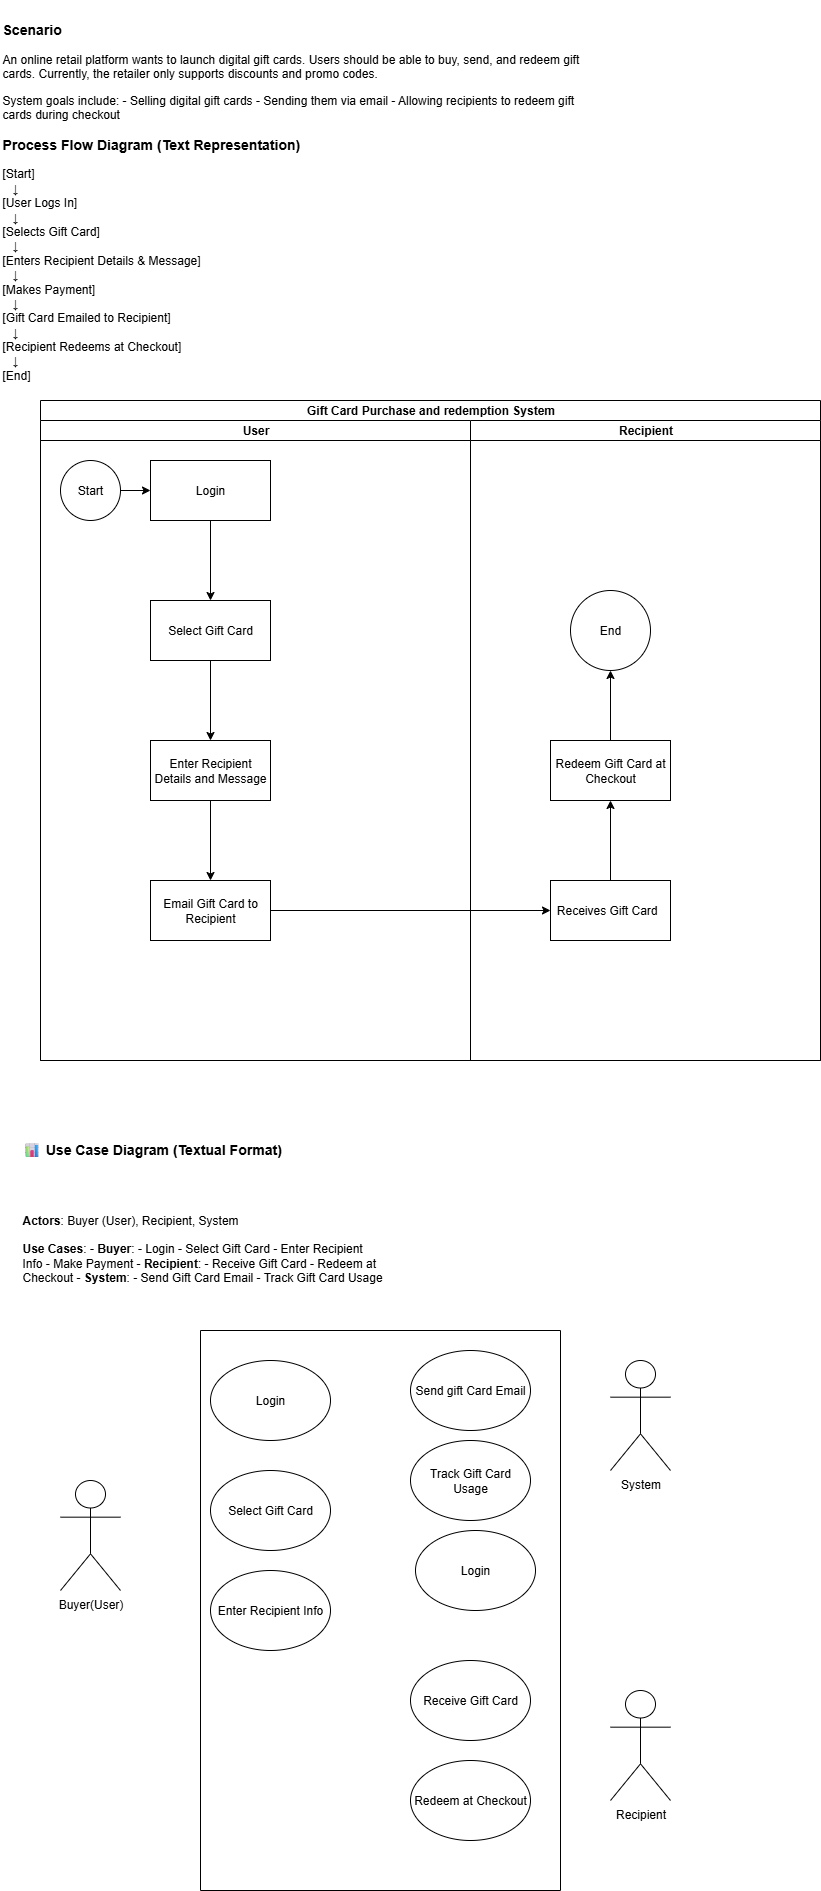

The diagram above was exported from draw.io. Its source (the exported page's mxGraphModel, read from the mxfile embedded in the PNG):
<mxGraphModel dx="2066" dy="1103" grid="1" gridSize="10" guides="1" tooltips="1" connect="1" arrows="1" fold="1" page="1" pageScale="1" pageWidth="850" pageHeight="1100" math="0" shadow="0">
  <root>
    <mxCell id="0" />
    <mxCell id="1" parent="0" />
    <mxCell id="cB9kInW-YBQeu_o-Yukr-1" value="&lt;h3&gt;Scenario&lt;/h3&gt;&lt;p class=&quot;FirstParagraph&quot;&gt;An online retail platform wants to launch digital gift&amp;nbsp;cards. Users should be able to buy, send, and redeem gift cards. Currently, the&amp;nbsp;retailer only supports discounts and promo codes.&lt;/p&gt;&lt;p class=&quot;MsoBodyText&quot;&gt;System goals include: - Selling digital gift cards -&amp;nbsp;Sending them via email - Allowing recipients to redeem gift cards during&amp;nbsp;checkout&lt;/p&gt;&lt;h3&gt;&lt;a name=&quot;X4143bdb5fc39496cd54a57947480b943c5da325&quot;&gt;Process Flow Diagram (Text Representation)&lt;/a&gt;&lt;/h3&gt;&lt;p class=&quot;SourceCode&quot;&gt;&lt;span style=&quot;mso-bookmark:X4143bdb5fc39496cd54a57947480b943c5da325&quot;&gt;&lt;span class=&quot;VerbatimChar&quot;&gt;[Start]&lt;/span&gt;&lt;br&gt;&lt;span class=&quot;VerbatimChar&quot;&gt;&lt;span style=&quot;mso-spacerun:yes&quot;&gt;&amp;nbsp; &amp;nbsp;&lt;/span&gt;↓&lt;/span&gt;&lt;br&gt;&lt;span class=&quot;VerbatimChar&quot;&gt;[User Logs In]&lt;/span&gt;&lt;br&gt;&lt;span class=&quot;VerbatimChar&quot;&gt;&lt;span style=&quot;mso-spacerun:yes&quot;&gt;&amp;nbsp; &amp;nbsp;&lt;/span&gt;↓&lt;/span&gt;&lt;br&gt;&lt;span class=&quot;VerbatimChar&quot;&gt;[Selects Gift Card]&lt;/span&gt;&lt;br&gt;&lt;span class=&quot;VerbatimChar&quot;&gt;&lt;span style=&quot;mso-spacerun:yes&quot;&gt;&amp;nbsp; &amp;nbsp;&lt;/span&gt;↓&lt;/span&gt;&lt;br&gt;&lt;span class=&quot;VerbatimChar&quot;&gt;[Enters Recipient Details &amp;amp; Message]&lt;/span&gt;&lt;br&gt;&lt;span class=&quot;VerbatimChar&quot;&gt;&lt;span style=&quot;mso-spacerun:yes&quot;&gt;&amp;nbsp; &amp;nbsp;&lt;/span&gt;↓&lt;/span&gt;&lt;br&gt;&lt;span class=&quot;VerbatimChar&quot;&gt;[Makes Payment]&lt;/span&gt;&lt;br&gt;&lt;span class=&quot;VerbatimChar&quot;&gt;&lt;span style=&quot;mso-spacerun:yes&quot;&gt;&amp;nbsp; &amp;nbsp;&lt;/span&gt;↓&lt;/span&gt;&lt;br&gt;&lt;span class=&quot;VerbatimChar&quot;&gt;[Gift Card Emailed to Recipient]&lt;/span&gt;&lt;br&gt;&lt;span class=&quot;VerbatimChar&quot;&gt;&lt;span style=&quot;mso-spacerun:yes&quot;&gt;&amp;nbsp; &amp;nbsp;&lt;/span&gt;↓&lt;/span&gt;&lt;br&gt;&lt;span class=&quot;VerbatimChar&quot;&gt;[Recipient Redeems at Checkout]&lt;/span&gt;&lt;br&gt;&lt;span class=&quot;VerbatimChar&quot;&gt;&lt;span style=&quot;mso-spacerun:yes&quot;&gt;&amp;nbsp; &amp;nbsp;&lt;/span&gt;↓&lt;/span&gt;&lt;br&gt;&lt;span class=&quot;VerbatimChar&quot;&gt;[End]&lt;/span&gt;&lt;/span&gt;&lt;/p&gt;" style="text;whiteSpace=wrap;html=1;" vertex="1" parent="1">
      <mxGeometry x="10" width="600" height="390" as="geometry" />
    </mxCell>
    <mxCell id="cB9kInW-YBQeu_o-Yukr-6" value="Gift Card Purchase and redemption System" style="swimlane;childLayout=stackLayout;resizeParent=1;resizeParentMax=0;startSize=20;html=1;" vertex="1" parent="1">
      <mxGeometry x="50" y="400" width="780" height="660" as="geometry" />
    </mxCell>
    <mxCell id="cB9kInW-YBQeu_o-Yukr-7" value="User" style="swimlane;startSize=20;html=1;" vertex="1" parent="cB9kInW-YBQeu_o-Yukr-6">
      <mxGeometry y="20" width="430" height="640" as="geometry" />
    </mxCell>
    <mxCell id="cB9kInW-YBQeu_o-Yukr-24" value="" style="edgeStyle=orthogonalEdgeStyle;rounded=0;orthogonalLoop=1;jettySize=auto;html=1;" edge="1" parent="cB9kInW-YBQeu_o-Yukr-7" source="cB9kInW-YBQeu_o-Yukr-10" target="cB9kInW-YBQeu_o-Yukr-11">
      <mxGeometry relative="1" as="geometry" />
    </mxCell>
    <mxCell id="cB9kInW-YBQeu_o-Yukr-10" value="Start" style="ellipse;whiteSpace=wrap;html=1;" vertex="1" parent="cB9kInW-YBQeu_o-Yukr-7">
      <mxGeometry x="20" y="40" width="60" height="60" as="geometry" />
    </mxCell>
    <mxCell id="cB9kInW-YBQeu_o-Yukr-13" value="" style="edgeStyle=orthogonalEdgeStyle;rounded=0;orthogonalLoop=1;jettySize=auto;html=1;" edge="1" parent="cB9kInW-YBQeu_o-Yukr-7" source="cB9kInW-YBQeu_o-Yukr-11" target="cB9kInW-YBQeu_o-Yukr-12">
      <mxGeometry relative="1" as="geometry" />
    </mxCell>
    <mxCell id="cB9kInW-YBQeu_o-Yukr-11" value="Login" style="rounded=0;whiteSpace=wrap;html=1;" vertex="1" parent="cB9kInW-YBQeu_o-Yukr-7">
      <mxGeometry x="110" y="40" width="120" height="60" as="geometry" />
    </mxCell>
    <mxCell id="cB9kInW-YBQeu_o-Yukr-15" value="" style="edgeStyle=orthogonalEdgeStyle;rounded=0;orthogonalLoop=1;jettySize=auto;html=1;" edge="1" parent="cB9kInW-YBQeu_o-Yukr-7" source="cB9kInW-YBQeu_o-Yukr-12" target="cB9kInW-YBQeu_o-Yukr-14">
      <mxGeometry relative="1" as="geometry" />
    </mxCell>
    <mxCell id="cB9kInW-YBQeu_o-Yukr-12" value="Select Gift Card" style="rounded=0;whiteSpace=wrap;html=1;" vertex="1" parent="cB9kInW-YBQeu_o-Yukr-7">
      <mxGeometry x="110" y="180" width="120" height="60" as="geometry" />
    </mxCell>
    <mxCell id="cB9kInW-YBQeu_o-Yukr-17" value="" style="edgeStyle=orthogonalEdgeStyle;rounded=0;orthogonalLoop=1;jettySize=auto;html=1;" edge="1" parent="cB9kInW-YBQeu_o-Yukr-7" source="cB9kInW-YBQeu_o-Yukr-14" target="cB9kInW-YBQeu_o-Yukr-16">
      <mxGeometry relative="1" as="geometry" />
    </mxCell>
    <mxCell id="cB9kInW-YBQeu_o-Yukr-14" value="Enter Recipient Details and Message" style="rounded=0;whiteSpace=wrap;html=1;" vertex="1" parent="cB9kInW-YBQeu_o-Yukr-7">
      <mxGeometry x="110" y="320" width="120" height="60" as="geometry" />
    </mxCell>
    <mxCell id="cB9kInW-YBQeu_o-Yukr-16" value="Email Gift Card to Recipient" style="rounded=0;whiteSpace=wrap;html=1;" vertex="1" parent="cB9kInW-YBQeu_o-Yukr-7">
      <mxGeometry x="110" y="460" width="120" height="60" as="geometry" />
    </mxCell>
    <mxCell id="cB9kInW-YBQeu_o-Yukr-8" value="Recipient" style="swimlane;startSize=20;html=1;" vertex="1" parent="cB9kInW-YBQeu_o-Yukr-6">
      <mxGeometry x="430" y="20" width="350" height="640" as="geometry" />
    </mxCell>
    <mxCell id="cB9kInW-YBQeu_o-Yukr-21" value="" style="edgeStyle=orthogonalEdgeStyle;rounded=0;orthogonalLoop=1;jettySize=auto;html=1;" edge="1" parent="cB9kInW-YBQeu_o-Yukr-8" source="cB9kInW-YBQeu_o-Yukr-18" target="cB9kInW-YBQeu_o-Yukr-20">
      <mxGeometry relative="1" as="geometry" />
    </mxCell>
    <mxCell id="cB9kInW-YBQeu_o-Yukr-18" value="Receives Gift Card&amp;nbsp;&amp;nbsp;" style="rounded=0;whiteSpace=wrap;html=1;" vertex="1" parent="cB9kInW-YBQeu_o-Yukr-8">
      <mxGeometry x="80" y="460" width="120" height="60" as="geometry" />
    </mxCell>
    <mxCell id="cB9kInW-YBQeu_o-Yukr-23" value="" style="edgeStyle=orthogonalEdgeStyle;rounded=0;orthogonalLoop=1;jettySize=auto;html=1;" edge="1" parent="cB9kInW-YBQeu_o-Yukr-8" source="cB9kInW-YBQeu_o-Yukr-20" target="cB9kInW-YBQeu_o-Yukr-22">
      <mxGeometry relative="1" as="geometry" />
    </mxCell>
    <mxCell id="cB9kInW-YBQeu_o-Yukr-20" value="Redeem Gift Card at Checkout" style="rounded=0;whiteSpace=wrap;html=1;" vertex="1" parent="cB9kInW-YBQeu_o-Yukr-8">
      <mxGeometry x="80" y="320" width="120" height="60" as="geometry" />
    </mxCell>
    <mxCell id="cB9kInW-YBQeu_o-Yukr-22" value="End" style="ellipse;whiteSpace=wrap;html=1;rounded=0;" vertex="1" parent="cB9kInW-YBQeu_o-Yukr-8">
      <mxGeometry x="100" y="170" width="80" height="80" as="geometry" />
    </mxCell>
    <mxCell id="cB9kInW-YBQeu_o-Yukr-19" value="" style="edgeStyle=orthogonalEdgeStyle;rounded=0;orthogonalLoop=1;jettySize=auto;html=1;" edge="1" parent="cB9kInW-YBQeu_o-Yukr-6" source="cB9kInW-YBQeu_o-Yukr-16" target="cB9kInW-YBQeu_o-Yukr-18">
      <mxGeometry relative="1" as="geometry" />
    </mxCell>
    <mxCell id="cB9kInW-YBQeu_o-Yukr-25" value="" style="swimlane;startSize=0;" vertex="1" parent="1">
      <mxGeometry x="210" y="1330" width="360" height="560" as="geometry" />
    </mxCell>
    <mxCell id="cB9kInW-YBQeu_o-Yukr-28" value="Login" style="ellipse;whiteSpace=wrap;html=1;" vertex="1" parent="cB9kInW-YBQeu_o-Yukr-25">
      <mxGeometry x="10" y="30" width="120" height="80" as="geometry" />
    </mxCell>
    <mxCell id="cB9kInW-YBQeu_o-Yukr-29" value="Select Gift Card" style="ellipse;whiteSpace=wrap;html=1;" vertex="1" parent="cB9kInW-YBQeu_o-Yukr-25">
      <mxGeometry x="10" y="140" width="120" height="80" as="geometry" />
    </mxCell>
    <mxCell id="cB9kInW-YBQeu_o-Yukr-30" value="Enter Recipient Info" style="ellipse;whiteSpace=wrap;html=1;" vertex="1" parent="cB9kInW-YBQeu_o-Yukr-25">
      <mxGeometry x="10" y="240" width="120" height="80" as="geometry" />
    </mxCell>
    <mxCell id="cB9kInW-YBQeu_o-Yukr-35" value="Send gift Card Email" style="ellipse;whiteSpace=wrap;html=1;" vertex="1" parent="cB9kInW-YBQeu_o-Yukr-25">
      <mxGeometry x="210" y="20" width="120" height="80" as="geometry" />
    </mxCell>
    <mxCell id="cB9kInW-YBQeu_o-Yukr-36" value="Track Gift Card Usage" style="ellipse;whiteSpace=wrap;html=1;" vertex="1" parent="cB9kInW-YBQeu_o-Yukr-25">
      <mxGeometry x="210" y="110" width="120" height="80" as="geometry" />
    </mxCell>
    <mxCell id="cB9kInW-YBQeu_o-Yukr-37" value="Login" style="ellipse;whiteSpace=wrap;html=1;" vertex="1" parent="cB9kInW-YBQeu_o-Yukr-25">
      <mxGeometry x="215" y="200" width="120" height="80" as="geometry" />
    </mxCell>
    <mxCell id="cB9kInW-YBQeu_o-Yukr-38" value="Receive Gift Card" style="ellipse;whiteSpace=wrap;html=1;" vertex="1" parent="cB9kInW-YBQeu_o-Yukr-25">
      <mxGeometry x="210" y="330" width="120" height="80" as="geometry" />
    </mxCell>
    <mxCell id="cB9kInW-YBQeu_o-Yukr-39" value="Redeem at Checkout" style="ellipse;whiteSpace=wrap;html=1;" vertex="1" parent="cB9kInW-YBQeu_o-Yukr-25">
      <mxGeometry x="210" y="430" width="120" height="80" as="geometry" />
    </mxCell>
    <mxCell id="cB9kInW-YBQeu_o-Yukr-26" value="&lt;h3&gt;📊 Use Case Diagram (Textual Format)&lt;/h3&gt;&#10;&#10;&lt;p class=&quot;FirstParagraph&quot;&gt;&lt;b&gt;Actors&lt;/b&gt;: Buyer (User), Recipient, System&lt;br&gt;&#10;&lt;b&gt;Use Cases&lt;/b&gt;: - &lt;b&gt;Buyer&lt;/b&gt;: - Login - Select Gift Card - Enter Recipient&#10;Info - Make Payment - &lt;b&gt;Recipient&lt;/b&gt;: - Receive Gift Card - Redeem at&#10;Checkout - &lt;b&gt;System&lt;/b&gt;: - Send Gift Card Email - Track Gift Card Usage&lt;/p&gt;" style="text;whiteSpace=wrap;html=1;" vertex="1" parent="1">
      <mxGeometry x="30" y="1120" width="390" height="190" as="geometry" />
    </mxCell>
    <mxCell id="cB9kInW-YBQeu_o-Yukr-27" value="Buyer(User)" style="shape=umlActor;verticalLabelPosition=bottom;verticalAlign=top;html=1;outlineConnect=0;" vertex="1" parent="1">
      <mxGeometry x="70" y="1480" width="60" height="110" as="geometry" />
    </mxCell>
    <mxCell id="cB9kInW-YBQeu_o-Yukr-32" value="System" style="shape=umlActor;verticalLabelPosition=bottom;verticalAlign=top;html=1;outlineConnect=0;" vertex="1" parent="1">
      <mxGeometry x="620" y="1360" width="60" height="110" as="geometry" />
    </mxCell>
    <mxCell id="cB9kInW-YBQeu_o-Yukr-33" value="Recipient" style="shape=umlActor;verticalLabelPosition=bottom;verticalAlign=top;html=1;outlineConnect=0;" vertex="1" parent="1">
      <mxGeometry x="620" y="1690" width="60" height="110" as="geometry" />
    </mxCell>
  </root>
</mxGraphModel>